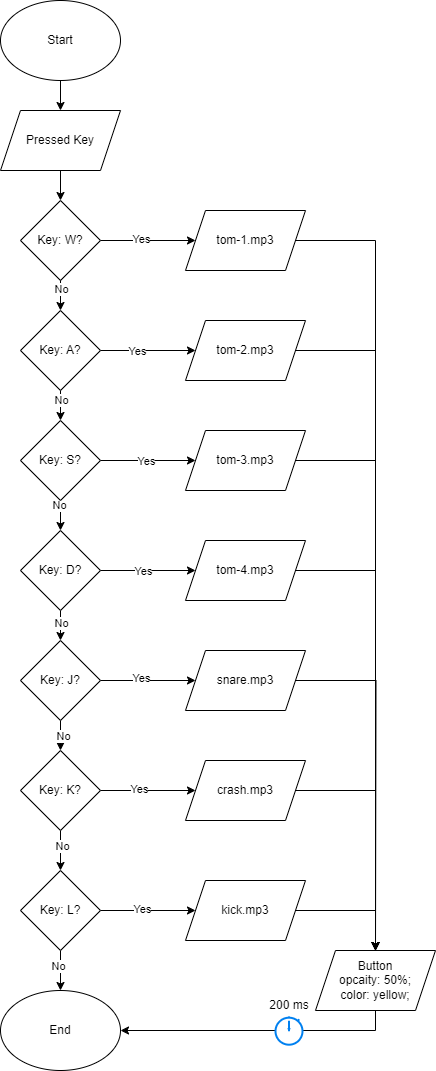

The diagram above was exported from draw.io. Its source (the exported page's mxGraphModel, read from the mxfile embedded in the PNG):
<mxGraphModel dx="1434" dy="744" grid="1" gridSize="10" guides="1" tooltips="1" connect="1" arrows="1" fold="1" page="1" pageScale="1" pageWidth="850" pageHeight="1100" math="0" shadow="0">
  <root>
    <mxCell id="0" />
    <mxCell id="1" parent="0" />
    <mxCell id="r-9iyHYF_7rSzBmmeMoi-4" style="edgeStyle=orthogonalEdgeStyle;rounded=0;orthogonalLoop=1;jettySize=auto;html=1;exitX=0.5;exitY=1;exitDx=0;exitDy=0;entryX=0.5;entryY=0;entryDx=0;entryDy=0;" edge="1" parent="1" source="r-9iyHYF_7rSzBmmeMoi-1" target="r-9iyHYF_7rSzBmmeMoi-2">
      <mxGeometry relative="1" as="geometry" />
    </mxCell>
    <mxCell id="r-9iyHYF_7rSzBmmeMoi-1" value="Start" style="ellipse;whiteSpace=wrap;html=1;" vertex="1" parent="1">
      <mxGeometry x="365" y="20" width="120" height="80" as="geometry" />
    </mxCell>
    <mxCell id="r-9iyHYF_7rSzBmmeMoi-11" style="edgeStyle=orthogonalEdgeStyle;rounded=0;orthogonalLoop=1;jettySize=auto;html=1;exitX=0.5;exitY=1;exitDx=0;exitDy=0;entryX=0.5;entryY=0;entryDx=0;entryDy=0;" edge="1" parent="1" source="r-9iyHYF_7rSzBmmeMoi-2" target="r-9iyHYF_7rSzBmmeMoi-5">
      <mxGeometry relative="1" as="geometry" />
    </mxCell>
    <mxCell id="r-9iyHYF_7rSzBmmeMoi-2" value="Pressed Key" style="shape=parallelogram;perimeter=parallelogramPerimeter;whiteSpace=wrap;html=1;fixedSize=1;" vertex="1" parent="1">
      <mxGeometry x="365" y="130" width="120" height="60" as="geometry" />
    </mxCell>
    <mxCell id="r-9iyHYF_7rSzBmmeMoi-12" style="edgeStyle=orthogonalEdgeStyle;rounded=0;orthogonalLoop=1;jettySize=auto;html=1;exitX=0.5;exitY=1;exitDx=0;exitDy=0;entryX=0.5;entryY=0;entryDx=0;entryDy=0;" edge="1" parent="1" source="r-9iyHYF_7rSzBmmeMoi-19" target="r-9iyHYF_7rSzBmmeMoi-9">
      <mxGeometry relative="1" as="geometry" />
    </mxCell>
    <mxCell id="r-9iyHYF_7rSzBmmeMoi-22" value="No" style="edgeLabel;html=1;align=center;verticalAlign=middle;resizable=0;points=[];" vertex="1" connectable="0" parent="r-9iyHYF_7rSzBmmeMoi-12">
      <mxGeometry x="-0.4" relative="1" as="geometry">
        <mxPoint as="offset" />
      </mxGeometry>
    </mxCell>
    <mxCell id="r-9iyHYF_7rSzBmmeMoi-35" style="edgeStyle=orthogonalEdgeStyle;rounded=0;orthogonalLoop=1;jettySize=auto;html=1;exitX=1;exitY=0.5;exitDx=0;exitDy=0;entryX=0;entryY=0.5;entryDx=0;entryDy=0;" edge="1" parent="1" source="r-9iyHYF_7rSzBmmeMoi-5" target="r-9iyHYF_7rSzBmmeMoi-28">
      <mxGeometry relative="1" as="geometry" />
    </mxCell>
    <mxCell id="r-9iyHYF_7rSzBmmeMoi-48" value="Yes" style="edgeLabel;html=1;align=center;verticalAlign=middle;resizable=0;points=[];" vertex="1" connectable="0" parent="r-9iyHYF_7rSzBmmeMoi-35">
      <mxGeometry x="-0.1579" y="2" relative="1" as="geometry">
        <mxPoint as="offset" />
      </mxGeometry>
    </mxCell>
    <mxCell id="r-9iyHYF_7rSzBmmeMoi-5" value="Key: W?" style="rhombus;whiteSpace=wrap;html=1;" vertex="1" parent="1">
      <mxGeometry x="385" y="220" width="80" height="80" as="geometry" />
    </mxCell>
    <mxCell id="r-9iyHYF_7rSzBmmeMoi-18" style="edgeStyle=orthogonalEdgeStyle;rounded=0;orthogonalLoop=1;jettySize=auto;html=1;exitX=0.5;exitY=1;exitDx=0;exitDy=0;entryX=0.5;entryY=0;entryDx=0;entryDy=0;" edge="1" parent="1" source="r-9iyHYF_7rSzBmmeMoi-6" target="r-9iyHYF_7rSzBmmeMoi-17">
      <mxGeometry relative="1" as="geometry" />
    </mxCell>
    <mxCell id="r-9iyHYF_7rSzBmmeMoi-27" value="No" style="edgeLabel;html=1;align=center;verticalAlign=middle;resizable=0;points=[];" vertex="1" connectable="0" parent="r-9iyHYF_7rSzBmmeMoi-18">
      <mxGeometry x="-0.2667" y="-3" relative="1" as="geometry">
        <mxPoint as="offset" />
      </mxGeometry>
    </mxCell>
    <mxCell id="r-9iyHYF_7rSzBmmeMoi-41" style="edgeStyle=orthogonalEdgeStyle;rounded=0;orthogonalLoop=1;jettySize=auto;html=1;exitX=1;exitY=0.5;exitDx=0;exitDy=0;" edge="1" parent="1" source="r-9iyHYF_7rSzBmmeMoi-6" target="r-9iyHYF_7rSzBmmeMoi-34">
      <mxGeometry relative="1" as="geometry" />
    </mxCell>
    <mxCell id="r-9iyHYF_7rSzBmmeMoi-42" value="Yes" style="edgeLabel;html=1;align=center;verticalAlign=middle;resizable=0;points=[];" vertex="1" connectable="0" parent="r-9iyHYF_7rSzBmmeMoi-41">
      <mxGeometry x="-0.1368" y="2" relative="1" as="geometry">
        <mxPoint as="offset" />
      </mxGeometry>
    </mxCell>
    <mxCell id="r-9iyHYF_7rSzBmmeMoi-6" value="Key: L?" style="rhombus;whiteSpace=wrap;html=1;" vertex="1" parent="1">
      <mxGeometry x="385" y="890" width="80" height="80" as="geometry" />
    </mxCell>
    <mxCell id="r-9iyHYF_7rSzBmmeMoi-16" style="edgeStyle=orthogonalEdgeStyle;rounded=0;orthogonalLoop=1;jettySize=auto;html=1;exitX=0.5;exitY=1;exitDx=0;exitDy=0;entryX=0.5;entryY=0;entryDx=0;entryDy=0;" edge="1" parent="1" source="r-9iyHYF_7rSzBmmeMoi-7" target="r-9iyHYF_7rSzBmmeMoi-6">
      <mxGeometry relative="1" as="geometry" />
    </mxCell>
    <mxCell id="r-9iyHYF_7rSzBmmeMoi-26" value="No" style="edgeLabel;html=1;align=center;verticalAlign=middle;resizable=0;points=[];" vertex="1" connectable="0" parent="r-9iyHYF_7rSzBmmeMoi-16">
      <mxGeometry x="-0.25" y="1" relative="1" as="geometry">
        <mxPoint as="offset" />
      </mxGeometry>
    </mxCell>
    <mxCell id="r-9iyHYF_7rSzBmmeMoi-40" style="edgeStyle=orthogonalEdgeStyle;rounded=0;orthogonalLoop=1;jettySize=auto;html=1;exitX=1;exitY=0.5;exitDx=0;exitDy=0;" edge="1" parent="1" source="r-9iyHYF_7rSzBmmeMoi-7" target="r-9iyHYF_7rSzBmmeMoi-33">
      <mxGeometry relative="1" as="geometry" />
    </mxCell>
    <mxCell id="r-9iyHYF_7rSzBmmeMoi-43" value="Yes" style="edgeLabel;html=1;align=center;verticalAlign=middle;resizable=0;points=[];" vertex="1" connectable="0" parent="r-9iyHYF_7rSzBmmeMoi-40">
      <mxGeometry x="-0.2" y="2" relative="1" as="geometry">
        <mxPoint as="offset" />
      </mxGeometry>
    </mxCell>
    <mxCell id="r-9iyHYF_7rSzBmmeMoi-7" value="Key: K?" style="rhombus;whiteSpace=wrap;html=1;" vertex="1" parent="1">
      <mxGeometry x="385" y="770" width="80" height="80" as="geometry" />
    </mxCell>
    <mxCell id="r-9iyHYF_7rSzBmmeMoi-15" style="edgeStyle=orthogonalEdgeStyle;rounded=0;orthogonalLoop=1;jettySize=auto;html=1;exitX=0.5;exitY=1;exitDx=0;exitDy=0;entryX=0.5;entryY=0;entryDx=0;entryDy=0;" edge="1" parent="1" source="r-9iyHYF_7rSzBmmeMoi-8" target="r-9iyHYF_7rSzBmmeMoi-7">
      <mxGeometry relative="1" as="geometry" />
    </mxCell>
    <mxCell id="r-9iyHYF_7rSzBmmeMoi-25" value="No" style="edgeLabel;html=1;align=center;verticalAlign=middle;resizable=0;points=[];" vertex="1" connectable="0" parent="r-9iyHYF_7rSzBmmeMoi-15">
      <mxGeometry y="2" relative="1" as="geometry">
        <mxPoint as="offset" />
      </mxGeometry>
    </mxCell>
    <mxCell id="r-9iyHYF_7rSzBmmeMoi-39" style="edgeStyle=orthogonalEdgeStyle;rounded=0;orthogonalLoop=1;jettySize=auto;html=1;exitX=1;exitY=0.5;exitDx=0;exitDy=0;entryX=0;entryY=0.5;entryDx=0;entryDy=0;" edge="1" parent="1" source="r-9iyHYF_7rSzBmmeMoi-8" target="r-9iyHYF_7rSzBmmeMoi-32">
      <mxGeometry relative="1" as="geometry" />
    </mxCell>
    <mxCell id="r-9iyHYF_7rSzBmmeMoi-44" value="Yes" style="edgeLabel;html=1;align=center;verticalAlign=middle;resizable=0;points=[];" vertex="1" connectable="0" parent="r-9iyHYF_7rSzBmmeMoi-39">
      <mxGeometry x="-0.1579" y="3" relative="1" as="geometry">
        <mxPoint as="offset" />
      </mxGeometry>
    </mxCell>
    <mxCell id="r-9iyHYF_7rSzBmmeMoi-8" value="Key: J?" style="rhombus;whiteSpace=wrap;html=1;" vertex="1" parent="1">
      <mxGeometry x="385" y="660" width="80" height="80" as="geometry" />
    </mxCell>
    <mxCell id="r-9iyHYF_7rSzBmmeMoi-13" style="edgeStyle=orthogonalEdgeStyle;rounded=0;orthogonalLoop=1;jettySize=auto;html=1;exitX=0.5;exitY=1;exitDx=0;exitDy=0;entryX=0.5;entryY=0;entryDx=0;entryDy=0;" edge="1" parent="1" source="r-9iyHYF_7rSzBmmeMoi-9" target="r-9iyHYF_7rSzBmmeMoi-10">
      <mxGeometry relative="1" as="geometry" />
    </mxCell>
    <mxCell id="r-9iyHYF_7rSzBmmeMoi-23" value="No" style="edgeLabel;html=1;align=center;verticalAlign=middle;resizable=0;points=[];" vertex="1" connectable="0" parent="r-9iyHYF_7rSzBmmeMoi-13">
      <mxGeometry x="-0.7333" y="-2" relative="1" as="geometry">
        <mxPoint as="offset" />
      </mxGeometry>
    </mxCell>
    <mxCell id="r-9iyHYF_7rSzBmmeMoi-37" style="edgeStyle=orthogonalEdgeStyle;rounded=0;orthogonalLoop=1;jettySize=auto;html=1;exitX=1;exitY=0.5;exitDx=0;exitDy=0;entryX=0;entryY=0.5;entryDx=0;entryDy=0;" edge="1" parent="1" source="r-9iyHYF_7rSzBmmeMoi-9" target="r-9iyHYF_7rSzBmmeMoi-30">
      <mxGeometry relative="1" as="geometry" />
    </mxCell>
    <mxCell id="r-9iyHYF_7rSzBmmeMoi-46" value="Yes" style="edgeLabel;html=1;align=center;verticalAlign=middle;resizable=0;points=[];" vertex="1" connectable="0" parent="r-9iyHYF_7rSzBmmeMoi-37">
      <mxGeometry x="-0.0105" y="-2" relative="1" as="geometry">
        <mxPoint x="-2" y="-2" as="offset" />
      </mxGeometry>
    </mxCell>
    <mxCell id="r-9iyHYF_7rSzBmmeMoi-9" value="Key: S?" style="rhombus;whiteSpace=wrap;html=1;" vertex="1" parent="1">
      <mxGeometry x="385" y="440" width="80" height="80" as="geometry" />
    </mxCell>
    <mxCell id="r-9iyHYF_7rSzBmmeMoi-14" style="edgeStyle=orthogonalEdgeStyle;rounded=0;orthogonalLoop=1;jettySize=auto;html=1;exitX=0.5;exitY=1;exitDx=0;exitDy=0;entryX=0.5;entryY=0;entryDx=0;entryDy=0;" edge="1" parent="1" source="r-9iyHYF_7rSzBmmeMoi-10" target="r-9iyHYF_7rSzBmmeMoi-8">
      <mxGeometry relative="1" as="geometry" />
    </mxCell>
    <mxCell id="r-9iyHYF_7rSzBmmeMoi-24" value="No" style="edgeLabel;html=1;align=center;verticalAlign=middle;resizable=0;points=[];" vertex="1" connectable="0" parent="r-9iyHYF_7rSzBmmeMoi-14">
      <mxGeometry x="-0.2" relative="1" as="geometry">
        <mxPoint as="offset" />
      </mxGeometry>
    </mxCell>
    <mxCell id="r-9iyHYF_7rSzBmmeMoi-38" style="edgeStyle=orthogonalEdgeStyle;rounded=0;orthogonalLoop=1;jettySize=auto;html=1;exitX=1;exitY=0.5;exitDx=0;exitDy=0;entryX=0;entryY=0.5;entryDx=0;entryDy=0;" edge="1" parent="1" source="r-9iyHYF_7rSzBmmeMoi-10" target="r-9iyHYF_7rSzBmmeMoi-31">
      <mxGeometry relative="1" as="geometry" />
    </mxCell>
    <mxCell id="r-9iyHYF_7rSzBmmeMoi-45" value="Yes" style="edgeLabel;html=1;align=center;verticalAlign=middle;resizable=0;points=[];" vertex="1" connectable="0" parent="r-9iyHYF_7rSzBmmeMoi-38">
      <mxGeometry x="-0.1158" y="-5" relative="1" as="geometry">
        <mxPoint y="-5" as="offset" />
      </mxGeometry>
    </mxCell>
    <mxCell id="r-9iyHYF_7rSzBmmeMoi-10" value="Key: D?" style="rhombus;whiteSpace=wrap;html=1;" vertex="1" parent="1">
      <mxGeometry x="385" y="550" width="80" height="80" as="geometry" />
    </mxCell>
    <mxCell id="r-9iyHYF_7rSzBmmeMoi-17" value="End" style="ellipse;whiteSpace=wrap;html=1;" vertex="1" parent="1">
      <mxGeometry x="365" y="1010" width="120" height="80" as="geometry" />
    </mxCell>
    <mxCell id="r-9iyHYF_7rSzBmmeMoi-20" value="" style="edgeStyle=orthogonalEdgeStyle;rounded=0;orthogonalLoop=1;jettySize=auto;html=1;exitX=0.5;exitY=1;exitDx=0;exitDy=0;entryX=0.5;entryY=0;entryDx=0;entryDy=0;" edge="1" parent="1" source="r-9iyHYF_7rSzBmmeMoi-5" target="r-9iyHYF_7rSzBmmeMoi-19">
      <mxGeometry relative="1" as="geometry">
        <mxPoint x="425" y="330" as="sourcePoint" />
        <mxPoint x="425" y="430" as="targetPoint" />
      </mxGeometry>
    </mxCell>
    <mxCell id="r-9iyHYF_7rSzBmmeMoi-21" value="No" style="edgeLabel;html=1;align=center;verticalAlign=middle;resizable=0;points=[];" vertex="1" connectable="0" parent="r-9iyHYF_7rSzBmmeMoi-20">
      <mxGeometry x="-0.4667" relative="1" as="geometry">
        <mxPoint as="offset" />
      </mxGeometry>
    </mxCell>
    <mxCell id="r-9iyHYF_7rSzBmmeMoi-36" style="edgeStyle=orthogonalEdgeStyle;rounded=0;orthogonalLoop=1;jettySize=auto;html=1;exitX=1;exitY=0.5;exitDx=0;exitDy=0;" edge="1" parent="1" source="r-9iyHYF_7rSzBmmeMoi-19" target="r-9iyHYF_7rSzBmmeMoi-29">
      <mxGeometry relative="1" as="geometry" />
    </mxCell>
    <mxCell id="r-9iyHYF_7rSzBmmeMoi-47" value="Yes" style="edgeLabel;html=1;align=center;verticalAlign=middle;resizable=0;points=[];" vertex="1" connectable="0" parent="r-9iyHYF_7rSzBmmeMoi-36">
      <mxGeometry x="-0.2421" relative="1" as="geometry">
        <mxPoint as="offset" />
      </mxGeometry>
    </mxCell>
    <mxCell id="r-9iyHYF_7rSzBmmeMoi-19" value="Key: A?" style="rhombus;whiteSpace=wrap;html=1;" vertex="1" parent="1">
      <mxGeometry x="385" y="330" width="80" height="80" as="geometry" />
    </mxCell>
    <mxCell id="r-9iyHYF_7rSzBmmeMoi-60" style="edgeStyle=orthogonalEdgeStyle;rounded=0;orthogonalLoop=1;jettySize=auto;html=1;exitX=1;exitY=0.5;exitDx=0;exitDy=0;" edge="1" parent="1" source="r-9iyHYF_7rSzBmmeMoi-28" target="r-9iyHYF_7rSzBmmeMoi-49">
      <mxGeometry relative="1" as="geometry" />
    </mxCell>
    <mxCell id="r-9iyHYF_7rSzBmmeMoi-28" value="tom-1.mp3" style="shape=parallelogram;perimeter=parallelogramPerimeter;whiteSpace=wrap;html=1;fixedSize=1;" vertex="1" parent="1">
      <mxGeometry x="550" y="230" width="120" height="60" as="geometry" />
    </mxCell>
    <mxCell id="r-9iyHYF_7rSzBmmeMoi-59" style="edgeStyle=orthogonalEdgeStyle;rounded=0;orthogonalLoop=1;jettySize=auto;html=1;exitX=1;exitY=0.5;exitDx=0;exitDy=0;entryX=0.5;entryY=0;entryDx=0;entryDy=0;" edge="1" parent="1" source="r-9iyHYF_7rSzBmmeMoi-29" target="r-9iyHYF_7rSzBmmeMoi-49">
      <mxGeometry relative="1" as="geometry" />
    </mxCell>
    <mxCell id="r-9iyHYF_7rSzBmmeMoi-29" value="tom-2.mp3" style="shape=parallelogram;perimeter=parallelogramPerimeter;whiteSpace=wrap;html=1;fixedSize=1;" vertex="1" parent="1">
      <mxGeometry x="550" y="340" width="120" height="60" as="geometry" />
    </mxCell>
    <mxCell id="r-9iyHYF_7rSzBmmeMoi-58" style="edgeStyle=orthogonalEdgeStyle;rounded=0;orthogonalLoop=1;jettySize=auto;html=1;exitX=1;exitY=0.5;exitDx=0;exitDy=0;entryX=0.5;entryY=0;entryDx=0;entryDy=0;" edge="1" parent="1" source="r-9iyHYF_7rSzBmmeMoi-30" target="r-9iyHYF_7rSzBmmeMoi-49">
      <mxGeometry relative="1" as="geometry" />
    </mxCell>
    <mxCell id="r-9iyHYF_7rSzBmmeMoi-30" value="tom-3.mp3" style="shape=parallelogram;perimeter=parallelogramPerimeter;whiteSpace=wrap;html=1;fixedSize=1;" vertex="1" parent="1">
      <mxGeometry x="550" y="450" width="120" height="60" as="geometry" />
    </mxCell>
    <mxCell id="r-9iyHYF_7rSzBmmeMoi-57" style="edgeStyle=orthogonalEdgeStyle;rounded=0;orthogonalLoop=1;jettySize=auto;html=1;exitX=1;exitY=0.5;exitDx=0;exitDy=0;entryX=0.5;entryY=0;entryDx=0;entryDy=0;" edge="1" parent="1" source="r-9iyHYF_7rSzBmmeMoi-31" target="r-9iyHYF_7rSzBmmeMoi-49">
      <mxGeometry relative="1" as="geometry" />
    </mxCell>
    <mxCell id="r-9iyHYF_7rSzBmmeMoi-31" value="tom-4.mp3" style="shape=parallelogram;perimeter=parallelogramPerimeter;whiteSpace=wrap;html=1;fixedSize=1;" vertex="1" parent="1">
      <mxGeometry x="550" y="560" width="120" height="60" as="geometry" />
    </mxCell>
    <mxCell id="r-9iyHYF_7rSzBmmeMoi-56" style="edgeStyle=orthogonalEdgeStyle;rounded=0;orthogonalLoop=1;jettySize=auto;html=1;exitX=1;exitY=0.5;exitDx=0;exitDy=0;" edge="1" parent="1" source="r-9iyHYF_7rSzBmmeMoi-32">
      <mxGeometry relative="1" as="geometry">
        <mxPoint x="740" y="970" as="targetPoint" />
      </mxGeometry>
    </mxCell>
    <mxCell id="r-9iyHYF_7rSzBmmeMoi-32" value="snare.mp3" style="shape=parallelogram;perimeter=parallelogramPerimeter;whiteSpace=wrap;html=1;fixedSize=1;" vertex="1" parent="1">
      <mxGeometry x="550" y="670" width="120" height="60" as="geometry" />
    </mxCell>
    <mxCell id="r-9iyHYF_7rSzBmmeMoi-55" style="edgeStyle=orthogonalEdgeStyle;rounded=0;orthogonalLoop=1;jettySize=auto;html=1;exitX=1;exitY=0.5;exitDx=0;exitDy=0;entryX=0.5;entryY=0;entryDx=0;entryDy=0;" edge="1" parent="1" source="r-9iyHYF_7rSzBmmeMoi-33" target="r-9iyHYF_7rSzBmmeMoi-49">
      <mxGeometry relative="1" as="geometry" />
    </mxCell>
    <mxCell id="r-9iyHYF_7rSzBmmeMoi-33" value="crash.mp3" style="shape=parallelogram;perimeter=parallelogramPerimeter;whiteSpace=wrap;html=1;fixedSize=1;" vertex="1" parent="1">
      <mxGeometry x="550" y="780" width="120" height="60" as="geometry" />
    </mxCell>
    <mxCell id="r-9iyHYF_7rSzBmmeMoi-51" style="edgeStyle=orthogonalEdgeStyle;rounded=0;orthogonalLoop=1;jettySize=auto;html=1;exitX=1;exitY=0.5;exitDx=0;exitDy=0;entryX=0.5;entryY=0;entryDx=0;entryDy=0;" edge="1" parent="1" source="r-9iyHYF_7rSzBmmeMoi-34" target="r-9iyHYF_7rSzBmmeMoi-49">
      <mxGeometry relative="1" as="geometry" />
    </mxCell>
    <mxCell id="r-9iyHYF_7rSzBmmeMoi-34" value="kick.mp3" style="shape=parallelogram;perimeter=parallelogramPerimeter;whiteSpace=wrap;html=1;fixedSize=1;" vertex="1" parent="1">
      <mxGeometry x="550" y="900" width="120" height="60" as="geometry" />
    </mxCell>
    <mxCell id="r-9iyHYF_7rSzBmmeMoi-50" style="edgeStyle=orthogonalEdgeStyle;rounded=0;orthogonalLoop=1;jettySize=auto;html=1;exitX=0.5;exitY=1;exitDx=0;exitDy=0;entryX=1;entryY=0.5;entryDx=0;entryDy=0;" edge="1" parent="1" source="r-9iyHYF_7rSzBmmeMoi-49" target="r-9iyHYF_7rSzBmmeMoi-17">
      <mxGeometry relative="1" as="geometry" />
    </mxCell>
    <mxCell id="r-9iyHYF_7rSzBmmeMoi-49" value="Button &lt;br&gt;opcaity: 50%;&lt;br&gt;color: yellow;" style="shape=parallelogram;perimeter=parallelogramPerimeter;whiteSpace=wrap;html=1;fixedSize=1;" vertex="1" parent="1">
      <mxGeometry x="680" y="970" width="120" height="60" as="geometry" />
    </mxCell>
    <mxCell id="r-9iyHYF_7rSzBmmeMoi-61" value="" style="html=1;verticalLabelPosition=bottom;align=center;labelBackgroundColor=#ffffff;verticalAlign=top;strokeWidth=2;strokeColor=#0080F0;shadow=0;dashed=0;shape=mxgraph.ios7.icons.stopwatch;" vertex="1" parent="1">
      <mxGeometry x="640" y="1036" width="27" height="28.2" as="geometry" />
    </mxCell>
    <mxCell id="r-9iyHYF_7rSzBmmeMoi-62" value="200 ms" style="text;html=1;align=center;verticalAlign=middle;whiteSpace=wrap;rounded=0;" vertex="1" parent="1">
      <mxGeometry x="623.5" y="1010" width="60" height="30" as="geometry" />
    </mxCell>
  </root>
</mxGraphModel>